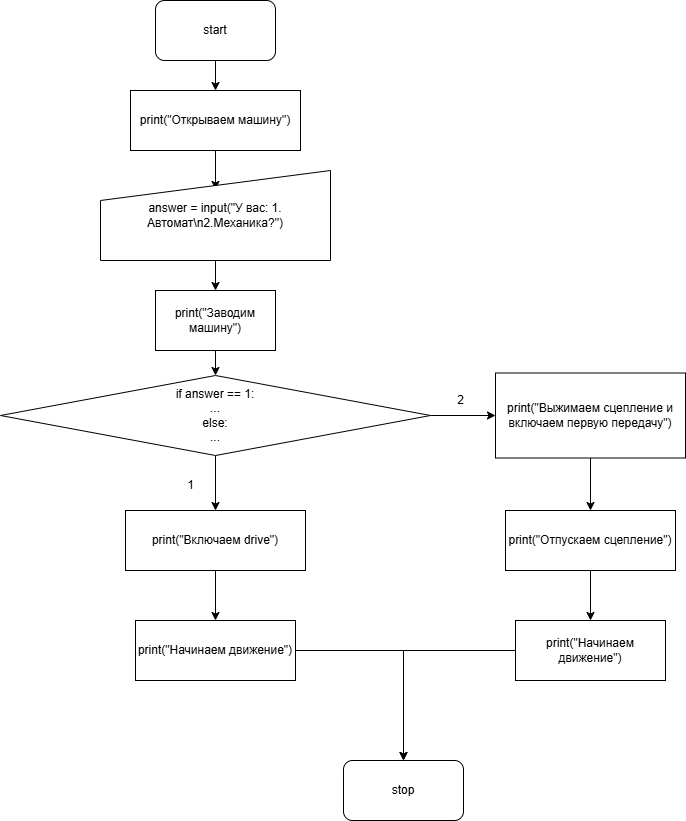

The diagram above was exported from draw.io. Its source (the exported page's mxGraphModel, read from the mxfile embedded in the PNG):
<mxGraphModel dx="1434" dy="746" grid="1" gridSize="10" guides="1" tooltips="1" connect="1" arrows="1" fold="1" page="1" pageScale="1" pageWidth="827" pageHeight="1169" math="0" shadow="0">
  <root>
    <mxCell id="0" />
    <mxCell id="1" parent="0" />
    <mxCell id="o2dRPXyAAEzBFC6jHTjg-11" value="" style="edgeStyle=orthogonalEdgeStyle;rounded=0;orthogonalLoop=1;jettySize=auto;html=1;" edge="1" parent="1" source="o2dRPXyAAEzBFC6jHTjg-4" target="o2dRPXyAAEzBFC6jHTjg-7">
      <mxGeometry relative="1" as="geometry" />
    </mxCell>
    <mxCell id="o2dRPXyAAEzBFC6jHTjg-4" value="start" style="rounded=1;whiteSpace=wrap;html=1;" vertex="1" parent="1">
      <mxGeometry x="226" y="10" width="120" height="60" as="geometry" />
    </mxCell>
    <mxCell id="o2dRPXyAAEzBFC6jHTjg-26" value="" style="edgeStyle=orthogonalEdgeStyle;rounded=0;orthogonalLoop=1;jettySize=auto;html=1;entryX=0.5;entryY=0.211;entryDx=0;entryDy=0;entryPerimeter=0;" edge="1" parent="1" source="o2dRPXyAAEzBFC6jHTjg-7" target="o2dRPXyAAEzBFC6jHTjg-21">
      <mxGeometry relative="1" as="geometry" />
    </mxCell>
    <mxCell id="o2dRPXyAAEzBFC6jHTjg-7" value="print(&quot;Открываем машину&quot;)" style="rounded=0;whiteSpace=wrap;html=1;" vertex="1" parent="1">
      <mxGeometry x="201" y="100" width="170" height="60" as="geometry" />
    </mxCell>
    <mxCell id="o2dRPXyAAEzBFC6jHTjg-17" value="" style="edgeStyle=orthogonalEdgeStyle;rounded=0;orthogonalLoop=1;jettySize=auto;html=1;" edge="1" parent="1" source="o2dRPXyAAEzBFC6jHTjg-9" target="o2dRPXyAAEzBFC6jHTjg-14">
      <mxGeometry relative="1" as="geometry" />
    </mxCell>
    <mxCell id="o2dRPXyAAEzBFC6jHTjg-18" value="" style="edgeStyle=orthogonalEdgeStyle;rounded=0;orthogonalLoop=1;jettySize=auto;html=1;" edge="1" parent="1" source="o2dRPXyAAEzBFC6jHTjg-9" target="o2dRPXyAAEzBFC6jHTjg-13">
      <mxGeometry relative="1" as="geometry" />
    </mxCell>
    <mxCell id="o2dRPXyAAEzBFC6jHTjg-9" value="if answer == 1:&lt;div&gt;...&lt;/div&gt;&lt;div&gt;else:&lt;/div&gt;&lt;div&gt;...&lt;/div&gt;" style="rhombus;whiteSpace=wrap;html=1;" vertex="1" parent="1">
      <mxGeometry x="71" y="385" width="430" height="80" as="geometry" />
    </mxCell>
    <mxCell id="o2dRPXyAAEzBFC6jHTjg-31" value="" style="edgeStyle=orthogonalEdgeStyle;rounded=0;orthogonalLoop=1;jettySize=auto;html=1;" edge="1" parent="1" source="o2dRPXyAAEzBFC6jHTjg-13" target="o2dRPXyAAEzBFC6jHTjg-29">
      <mxGeometry relative="1" as="geometry" />
    </mxCell>
    <mxCell id="o2dRPXyAAEzBFC6jHTjg-13" value="print(&quot;Включаем drive&quot;)" style="rounded=0;whiteSpace=wrap;html=1;" vertex="1" parent="1">
      <mxGeometry x="196" y="520" width="180" height="60" as="geometry" />
    </mxCell>
    <mxCell id="o2dRPXyAAEzBFC6jHTjg-34" value="" style="edgeStyle=orthogonalEdgeStyle;rounded=0;orthogonalLoop=1;jettySize=auto;html=1;" edge="1" parent="1" source="o2dRPXyAAEzBFC6jHTjg-14" target="o2dRPXyAAEzBFC6jHTjg-32">
      <mxGeometry relative="1" as="geometry" />
    </mxCell>
    <mxCell id="o2dRPXyAAEzBFC6jHTjg-14" value="print(&quot;Выжимаем сцепление и включаем первую передачу&quot;)" style="rounded=0;whiteSpace=wrap;html=1;" vertex="1" parent="1">
      <mxGeometry x="566" y="382.5" width="190" height="85" as="geometry" />
    </mxCell>
    <mxCell id="o2dRPXyAAEzBFC6jHTjg-19" value="2" style="text;html=1;align=center;verticalAlign=middle;resizable=0;points=[];autosize=1;strokeColor=none;fillColor=none;" vertex="1" parent="1">
      <mxGeometry x="516" y="395" width="30" height="30" as="geometry" />
    </mxCell>
    <mxCell id="o2dRPXyAAEzBFC6jHTjg-20" value="1" style="text;html=1;align=center;verticalAlign=middle;resizable=0;points=[];autosize=1;strokeColor=none;fillColor=none;" vertex="1" parent="1">
      <mxGeometry x="246" y="480" width="30" height="30" as="geometry" />
    </mxCell>
    <mxCell id="o2dRPXyAAEzBFC6jHTjg-27" value="" style="edgeStyle=orthogonalEdgeStyle;rounded=0;orthogonalLoop=1;jettySize=auto;html=1;" edge="1" parent="1" source="o2dRPXyAAEzBFC6jHTjg-21" target="o2dRPXyAAEzBFC6jHTjg-24">
      <mxGeometry relative="1" as="geometry" />
    </mxCell>
    <mxCell id="o2dRPXyAAEzBFC6jHTjg-21" value="answer = input(&quot;У вас: 1. Автомат\n2.Механика?&quot;)" style="shape=manualInput;whiteSpace=wrap;html=1;" vertex="1" parent="1">
      <mxGeometry x="171" y="180" width="230" height="90" as="geometry" />
    </mxCell>
    <mxCell id="o2dRPXyAAEzBFC6jHTjg-28" value="" style="edgeStyle=orthogonalEdgeStyle;rounded=0;orthogonalLoop=1;jettySize=auto;html=1;" edge="1" parent="1" source="o2dRPXyAAEzBFC6jHTjg-24" target="o2dRPXyAAEzBFC6jHTjg-9">
      <mxGeometry relative="1" as="geometry" />
    </mxCell>
    <mxCell id="o2dRPXyAAEzBFC6jHTjg-24" value="print(&quot;Заводим машину&quot;)" style="rounded=0;whiteSpace=wrap;html=1;" vertex="1" parent="1">
      <mxGeometry x="226" y="300" width="120" height="60" as="geometry" />
    </mxCell>
    <mxCell id="o2dRPXyAAEzBFC6jHTjg-40" value="" style="edgeStyle=orthogonalEdgeStyle;rounded=0;orthogonalLoop=1;jettySize=auto;html=1;" edge="1" parent="1" source="o2dRPXyAAEzBFC6jHTjg-29" target="o2dRPXyAAEzBFC6jHTjg-36">
      <mxGeometry relative="1" as="geometry" />
    </mxCell>
    <mxCell id="o2dRPXyAAEzBFC6jHTjg-29" value="print(&quot;Начинаем движение&quot;)" style="rounded=0;whiteSpace=wrap;html=1;" vertex="1" parent="1">
      <mxGeometry x="206" y="630" width="160" height="60" as="geometry" />
    </mxCell>
    <mxCell id="o2dRPXyAAEzBFC6jHTjg-35" value="" style="edgeStyle=orthogonalEdgeStyle;rounded=0;orthogonalLoop=1;jettySize=auto;html=1;" edge="1" parent="1" source="o2dRPXyAAEzBFC6jHTjg-32" target="o2dRPXyAAEzBFC6jHTjg-33">
      <mxGeometry relative="1" as="geometry" />
    </mxCell>
    <mxCell id="o2dRPXyAAEzBFC6jHTjg-32" value="print(&quot;Отпускаем сцепление&quot;)" style="rounded=0;whiteSpace=wrap;html=1;" vertex="1" parent="1">
      <mxGeometry x="576" y="520" width="170" height="60" as="geometry" />
    </mxCell>
    <mxCell id="o2dRPXyAAEzBFC6jHTjg-39" value="" style="edgeStyle=orthogonalEdgeStyle;rounded=0;orthogonalLoop=1;jettySize=auto;html=1;" edge="1" parent="1" source="o2dRPXyAAEzBFC6jHTjg-33" target="o2dRPXyAAEzBFC6jHTjg-36">
      <mxGeometry relative="1" as="geometry" />
    </mxCell>
    <mxCell id="o2dRPXyAAEzBFC6jHTjg-33" value="print(&quot;Начинаем движение&quot;)" style="rounded=0;whiteSpace=wrap;html=1;" vertex="1" parent="1">
      <mxGeometry x="586" y="630" width="150" height="60" as="geometry" />
    </mxCell>
    <mxCell id="o2dRPXyAAEzBFC6jHTjg-36" value="stop" style="rounded=1;whiteSpace=wrap;html=1;" vertex="1" parent="1">
      <mxGeometry x="414" y="770" width="120" height="60" as="geometry" />
    </mxCell>
  </root>
</mxGraphModel>